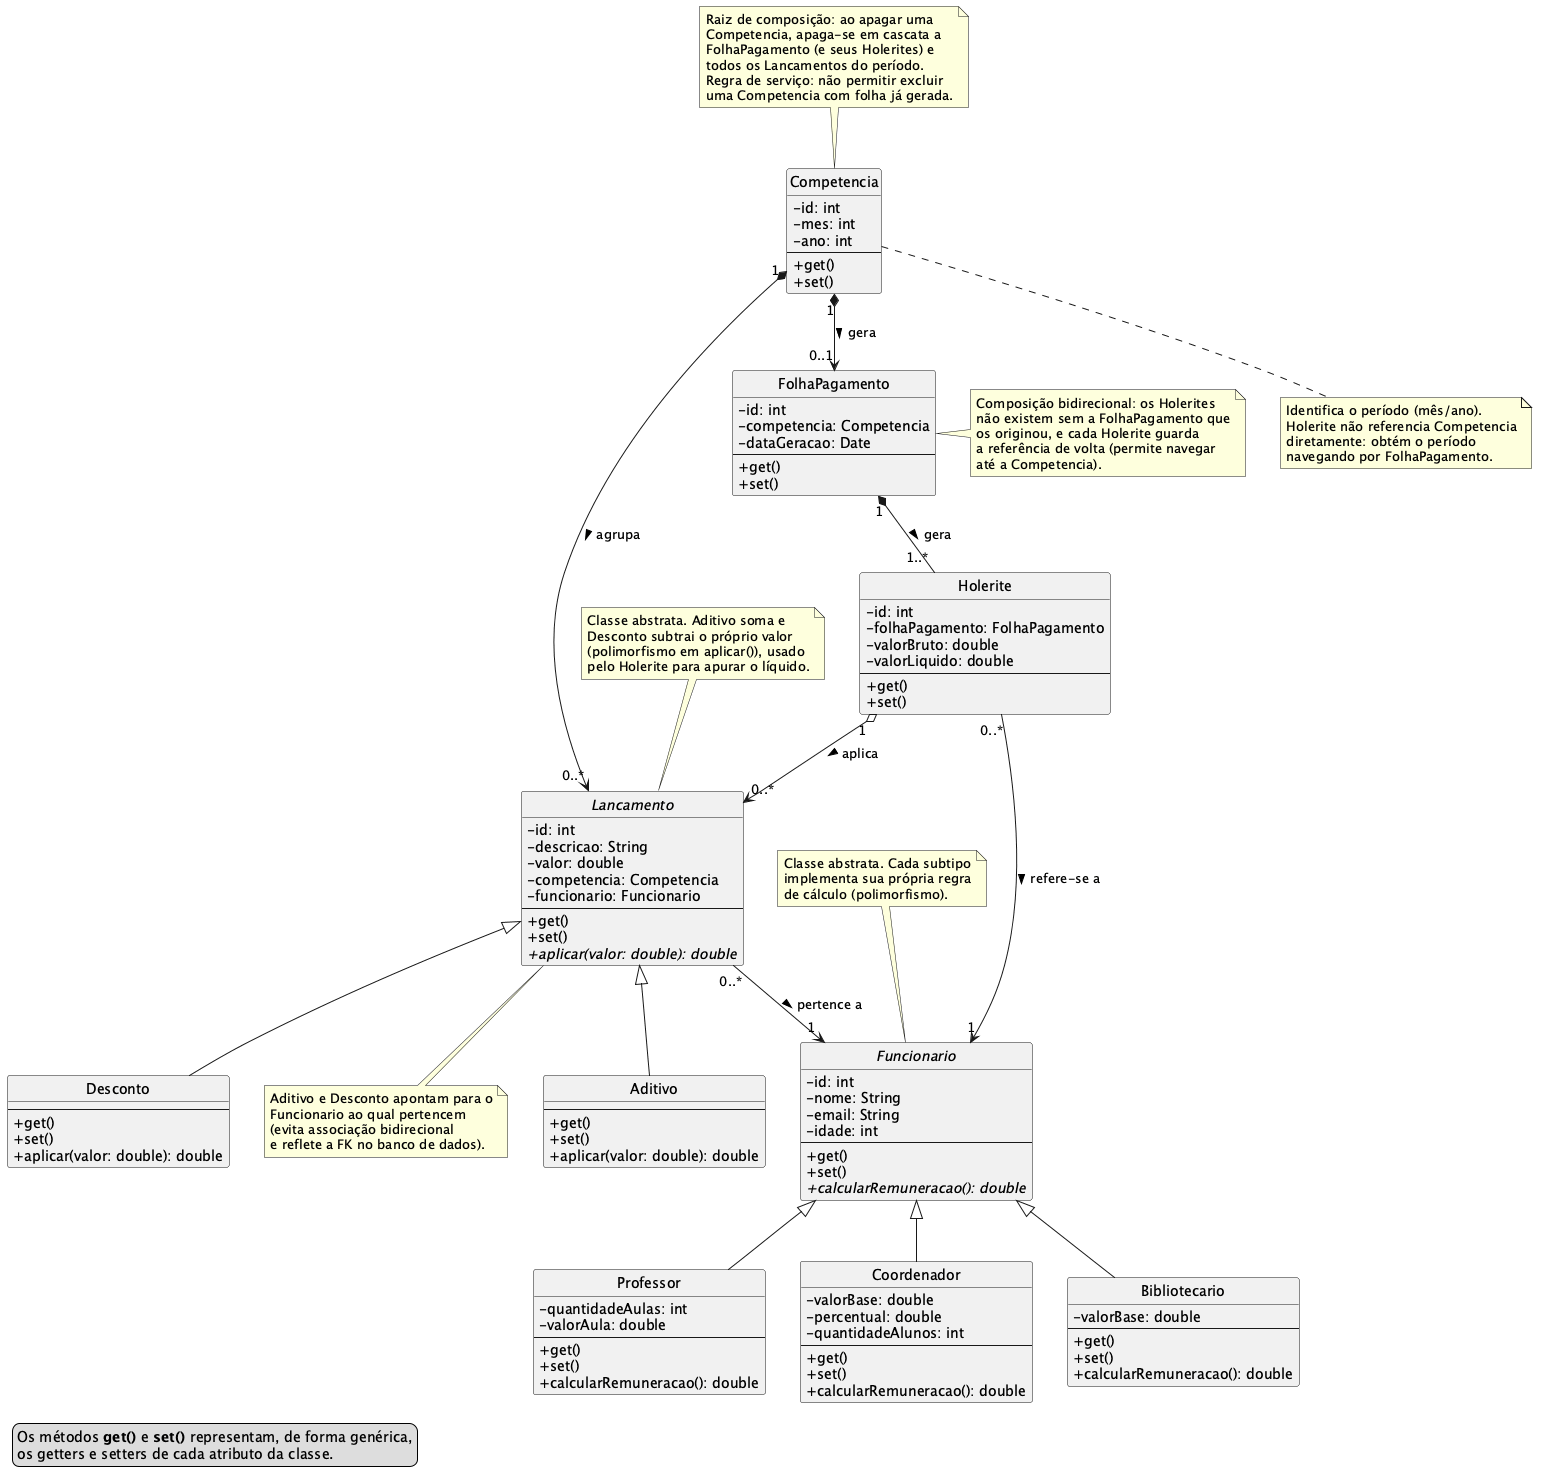

The diagram above was rendered by PlantUML. Its source (embedded in the PNG):
@startuml diagrama-classes
' Sistema de Folha de Pagamento - IMEPAC
' Diagrama de Classes (UML) - Modelo de Domínio

skinparam classAttributeIconSize 0
skinparam shadowing false
hide circle
hide empty members

class Competencia {
  - id: int
  - mes: int
  - ano: int
  --
  + get()
  + set()
}

abstract class Funcionario {
  - id: int
  - nome: String
  - email: String
  - idade: int
  --
  + get()
  + set()
  + {abstract} calcularRemuneracao(): double
}

class Professor {
  - quantidadeAulas: int
  - valorAula: double
  --
  + get()
  + set()
  + calcularRemuneracao(): double
}

class Coordenador {
  - valorBase: double
  - percentual: double
  - quantidadeAlunos: int
  --
  + get()
  + set()
  + calcularRemuneracao(): double
}

class Bibliotecario {
  - valorBase: double
  --
  + get()
  + set()
  + calcularRemuneracao(): double
}

abstract class Lancamento {
  - id: int
  - descricao: String
  - valor: double
  - competencia: Competencia
  - funcionario: Funcionario
  --
  + get()
  + set()
  + {abstract} aplicar(valor: double): double
}

class Aditivo {
  --
  + get()
  + set()
  + aplicar(valor: double): double
}

class Desconto {
  --
  + get()
  + set()
  + aplicar(valor: double): double
}

class Holerite {
  - id: int
  - folhaPagamento: FolhaPagamento
  - valorBruto: double
  - valorLiquido: double
  --
  + get()
  + set()
}

class FolhaPagamento {
  - id: int
  - competencia: Competencia
  - dataGeracao: Date
  --
  + get()
  + set()
}

' ---------- Generalização ----------
Funcionario <|-- Professor
Funcionario <|-- Coordenador
Funcionario <|-- Bibliotecario

Lancamento <|-- Aditivo
Lancamento <|-- Desconto

' ---------- Associações (com multiplicidade e navegação) ----------
Competencia "1" *--> "0..1" FolhaPagamento : gera >
Competencia "1" *--> "0..*" Lancamento : agrupa >

FolhaPagamento "1" *-- "1..*" Holerite : gera >

Holerite "0..*" --> "1" Funcionario : refere-se a >

Lancamento "0..*" --> "1" Funcionario : pertence a >

Holerite "1" o--> "0..*" Lancamento : aplica >

note top of Funcionario
  Classe abstrata. Cada subtipo
  implementa sua própria regra
  de cálculo (polimorfismo).
end note

note top of Lancamento
  Classe abstrata. Aditivo soma e
  Desconto subtrai o próprio valor
  (polimorfismo em aplicar()), usado
  pelo Holerite para apurar o líquido.
end note

note right of FolhaPagamento
  Composição bidirecional: os Holerites
  não existem sem a FolhaPagamento que
  os originou, e cada Holerite guarda
  a referência de volta (permite navegar
  até a Competencia).
end note

note top of Competencia
  Raiz de composição: ao apagar uma
  Competencia, apaga-se em cascata a
  FolhaPagamento (e seus Holerites) e
  todos os Lancamentos do período.
  Regra de serviço: não permitir excluir
  uma Competencia com folha já gerada.
end note

note bottom of Lancamento
  Aditivo e Desconto apontam para o
  Funcionario ao qual pertencem
  (evita associação bidirecional
  e reflete a FK no banco de dados).
end note

note bottom of Competencia
  Identifica o período (mês/ano).
  Holerite não referencia Competencia
  diretamente: obtém o período
  navegando por FolhaPagamento.
end note

legend bottom left
  Os métodos **get()** e **set()** representam, de forma genérica,
  os getters e setters de cada atributo da classe.
endlegend

@enduml